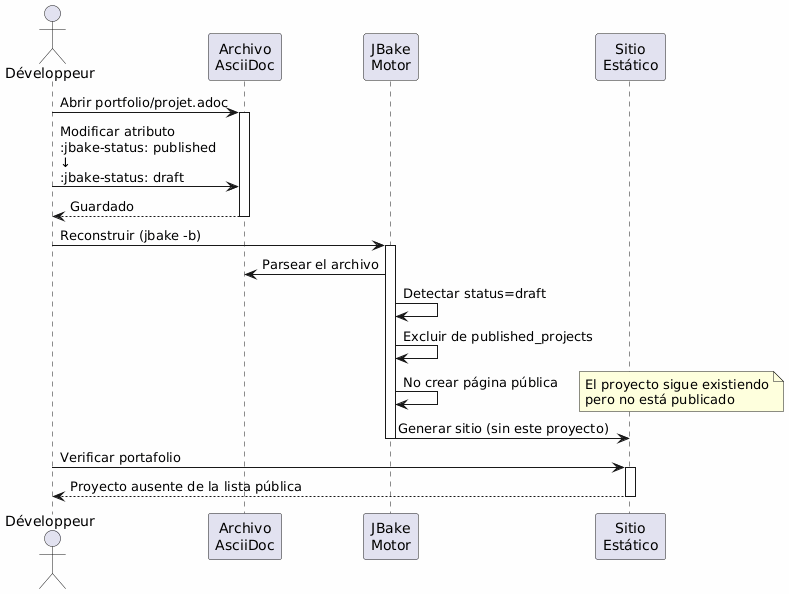

The diagram above was rendered by PlantUML. Its source (embedded in the PNG):
@startuml
skinparam backgroundColor #FEFEFE
actor Développeur as dev
participant "Archivo\nAsciiDoc" as file
participant "JBake\nMotor" as jbake
participant "Sitio\nEstático" as site

dev -> file : Abrir portfolio/projet.adoc
activate file

dev -> file : Modificar atributo\n:jbake-status: published\n↓\n:jbake-status: draft

file --> dev : Guardado
deactivate file

dev -> jbake : Reconstruir (jbake -b)
activate jbake
jbake -> file : Parsear el archivo
jbake -> jbake : Detectar status=draft
jbake -> jbake : Excluir de published_projects
jbake -> jbake : No crear página pública
note right
El proyecto sigue existiendo
pero no está publicado
end note
jbake -> site : Generar sitio (sin este proyecto)
deactivate jbake

dev -> site : Verificar portafolio
activate site
site --> dev : Proyecto ausente de la lista pública
deactivate site
@enduml